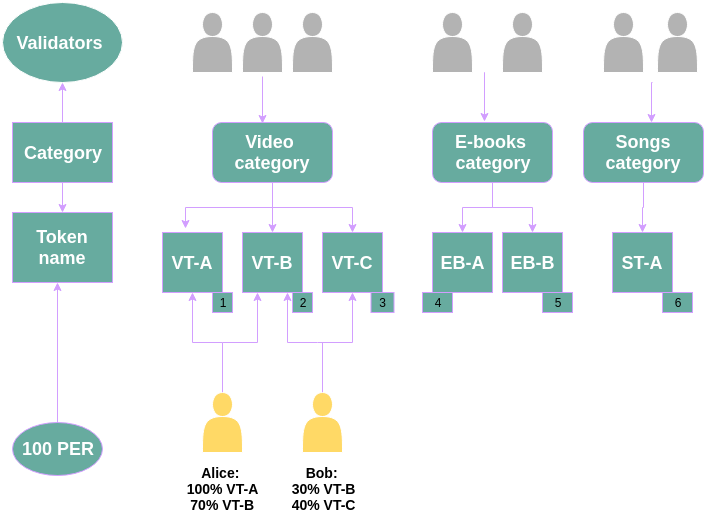

The diagram above was exported from draw.io. Its source (the exported page's mxGraphModel, read from the mxfile embedded in the PNG):
<mxGraphModel dx="1108" dy="1636" grid="1" gridSize="10" guides="1" tooltips="1" connect="1" arrows="1" fold="1" page="1" pageScale="1" pageWidth="827" pageHeight="1169" math="0" shadow="0">
  <root>
    <mxCell id="0" />
    <mxCell id="1" parent="0" />
    <mxCell id="K6k3sTxDKwQNHafdiFpA-6" value="" style="edgeStyle=orthogonalEdgeStyle;rounded=0;orthogonalLoop=1;jettySize=auto;html=1;fillColor=#67AB9F;strokeColor=#D29EFF;" parent="1" source="K6k3sTxDKwQNHafdiFpA-1" target="K6k3sTxDKwQNHafdiFpA-2" edge="1">
      <mxGeometry relative="1" as="geometry" />
    </mxCell>
    <mxCell id="_iBDDzpJjVE7gQGgN4HG-21" value="" style="edgeStyle=orthogonalEdgeStyle;rounded=0;orthogonalLoop=1;jettySize=auto;html=1;strokeColor=#D29EFF;fillColor=#67AB9F;" parent="1" source="K6k3sTxDKwQNHafdiFpA-1" edge="1">
      <mxGeometry relative="1" as="geometry">
        <mxPoint x="70" y="-20" as="targetPoint" />
      </mxGeometry>
    </mxCell>
    <mxCell id="K6k3sTxDKwQNHafdiFpA-1" value="&lt;font color=&quot;#ffffff&quot; style=&quot;font-size: 18px&quot;&gt;&lt;b&gt;Category&lt;/b&gt;&lt;/font&gt;" style="rounded=0;whiteSpace=wrap;html=1;fillColor=#67AB9F;strokeColor=#D29EFF;" parent="1" vertex="1">
      <mxGeometry x="20" y="20" width="100" height="60" as="geometry" />
    </mxCell>
    <mxCell id="K6k3sTxDKwQNHafdiFpA-2" value="&lt;b&gt;&lt;font style=&quot;font-size: 18px&quot; color=&quot;#ffffff&quot;&gt;Token name&lt;/font&gt;&lt;/b&gt;" style="rounded=0;whiteSpace=wrap;html=1;fillColor=#67AB9F;strokeColor=#D29EFF;" parent="1" vertex="1">
      <mxGeometry x="20" y="110" width="100" height="70" as="geometry" />
    </mxCell>
    <mxCell id="K6k3sTxDKwQNHafdiFpA-55" style="edgeStyle=orthogonalEdgeStyle;rounded=0;orthogonalLoop=1;jettySize=auto;html=1;fillColor=#67AB9F;strokeColor=#D29EFF;" parent="1" source="K6k3sTxDKwQNHafdiFpA-3" edge="1">
      <mxGeometry relative="1" as="geometry">
        <mxPoint x="65" y="180" as="targetPoint" />
      </mxGeometry>
    </mxCell>
    <mxCell id="K6k3sTxDKwQNHafdiFpA-3" value="&lt;b&gt;&lt;font style=&quot;font-size: 18px&quot; color=&quot;#ffffff&quot;&gt;100 PER&lt;/font&gt;&lt;/b&gt;" style="ellipse;whiteSpace=wrap;html=1;fillColor=#67AB9F;strokeColor=#D29EFF;" parent="1" vertex="1">
      <mxGeometry x="20" y="320" width="90" height="53" as="geometry" />
    </mxCell>
    <mxCell id="K6k3sTxDKwQNHafdiFpA-18" value="" style="edgeStyle=orthogonalEdgeStyle;rounded=0;orthogonalLoop=1;jettySize=auto;html=1;fillColor=#67AB9F;strokeColor=#D29EFF;" parent="1" source="K6k3sTxDKwQNHafdiFpA-9" target="K6k3sTxDKwQNHafdiFpA-13" edge="1">
      <mxGeometry relative="1" as="geometry" />
    </mxCell>
    <mxCell id="K6k3sTxDKwQNHafdiFpA-19" style="edgeStyle=orthogonalEdgeStyle;rounded=0;orthogonalLoop=1;jettySize=auto;html=1;entryX=0.383;entryY=-0.067;entryDx=0;entryDy=0;entryPerimeter=0;fillColor=#67AB9F;strokeColor=#D29EFF;" parent="1" source="K6k3sTxDKwQNHafdiFpA-9" target="K6k3sTxDKwQNHafdiFpA-12" edge="1">
      <mxGeometry relative="1" as="geometry" />
    </mxCell>
    <mxCell id="K6k3sTxDKwQNHafdiFpA-20" style="edgeStyle=orthogonalEdgeStyle;rounded=0;orthogonalLoop=1;jettySize=auto;html=1;entryX=0.5;entryY=0;entryDx=0;entryDy=0;fillColor=#67AB9F;strokeColor=#D29EFF;" parent="1" source="K6k3sTxDKwQNHafdiFpA-9" target="K6k3sTxDKwQNHafdiFpA-14" edge="1">
      <mxGeometry relative="1" as="geometry" />
    </mxCell>
    <mxCell id="K6k3sTxDKwQNHafdiFpA-9" value="&lt;b&gt;&lt;font style=&quot;font-size: 18px&quot; color=&quot;#ffffff&quot;&gt;Video&amp;nbsp;&lt;br&gt;category&lt;/font&gt;&lt;/b&gt;" style="rounded=1;whiteSpace=wrap;html=1;fillColor=#67AB9F;strokeColor=#D29EFF;" parent="1" vertex="1">
      <mxGeometry x="220" y="20" width="120" height="60" as="geometry" />
    </mxCell>
    <mxCell id="K6k3sTxDKwQNHafdiFpA-21" value="" style="edgeStyle=orthogonalEdgeStyle;rounded=0;orthogonalLoop=1;jettySize=auto;html=1;fillColor=#67AB9F;strokeColor=#D29EFF;" parent="1" source="K6k3sTxDKwQNHafdiFpA-10" target="K6k3sTxDKwQNHafdiFpA-15" edge="1">
      <mxGeometry relative="1" as="geometry" />
    </mxCell>
    <mxCell id="K6k3sTxDKwQNHafdiFpA-22" style="edgeStyle=orthogonalEdgeStyle;rounded=0;orthogonalLoop=1;jettySize=auto;html=1;entryX=0.5;entryY=0;entryDx=0;entryDy=0;fillColor=#67AB9F;strokeColor=#D29EFF;" parent="1" source="K6k3sTxDKwQNHafdiFpA-10" target="K6k3sTxDKwQNHafdiFpA-16" edge="1">
      <mxGeometry relative="1" as="geometry" />
    </mxCell>
    <mxCell id="K6k3sTxDKwQNHafdiFpA-10" value="&lt;b&gt;&lt;font style=&quot;font-size: 18px&quot; color=&quot;#ffffff&quot;&gt;E-books &lt;br&gt;category&lt;/font&gt;&lt;/b&gt;" style="rounded=1;whiteSpace=wrap;html=1;fillColor=#67AB9F;strokeColor=#D29EFF;" parent="1" vertex="1">
      <mxGeometry x="440" y="20" width="120" height="60" as="geometry" />
    </mxCell>
    <mxCell id="K6k3sTxDKwQNHafdiFpA-23" value="" style="edgeStyle=orthogonalEdgeStyle;rounded=0;orthogonalLoop=1;jettySize=auto;html=1;fillColor=#67AB9F;strokeColor=#D29EFF;" parent="1" source="K6k3sTxDKwQNHafdiFpA-11" target="K6k3sTxDKwQNHafdiFpA-17" edge="1">
      <mxGeometry relative="1" as="geometry" />
    </mxCell>
    <mxCell id="K6k3sTxDKwQNHafdiFpA-11" value="&lt;font style=&quot;font-size: 18px&quot; color=&quot;#ffffff&quot;&gt;&lt;b&gt;Songs category&lt;/b&gt;&lt;/font&gt;" style="rounded=1;whiteSpace=wrap;html=1;fillColor=#67AB9F;strokeColor=#D29EFF;" parent="1" vertex="1">
      <mxGeometry x="591" y="20" width="120" height="60" as="geometry" />
    </mxCell>
    <mxCell id="K6k3sTxDKwQNHafdiFpA-12" value="&lt;b&gt;&lt;font style=&quot;font-size: 18px&quot; color=&quot;#ffffff&quot;&gt;VT-A&lt;/font&gt;&lt;/b&gt;" style="whiteSpace=wrap;html=1;aspect=fixed;fillColor=#67AB9F;strokeColor=#D29EFF;" parent="1" vertex="1">
      <mxGeometry x="170" y="130" width="60" height="60" as="geometry" />
    </mxCell>
    <mxCell id="K6k3sTxDKwQNHafdiFpA-13" value="&lt;b&gt;&lt;font style=&quot;font-size: 18px&quot; color=&quot;#ffffff&quot;&gt;VT-B&lt;/font&gt;&lt;/b&gt;" style="whiteSpace=wrap;html=1;aspect=fixed;fillColor=#67AB9F;strokeColor=#D29EFF;" parent="1" vertex="1">
      <mxGeometry x="250" y="130" width="60" height="60" as="geometry" />
    </mxCell>
    <mxCell id="K6k3sTxDKwQNHafdiFpA-14" value="&lt;b&gt;&lt;font style=&quot;font-size: 18px&quot; color=&quot;#ffffff&quot;&gt;VT-C&lt;/font&gt;&lt;/b&gt;" style="whiteSpace=wrap;html=1;aspect=fixed;fillColor=#67AB9F;strokeColor=#D29EFF;" parent="1" vertex="1">
      <mxGeometry x="330" y="130" width="60" height="60" as="geometry" />
    </mxCell>
    <mxCell id="K6k3sTxDKwQNHafdiFpA-15" value="&lt;font style=&quot;font-size: 18px&quot; color=&quot;#ffffff&quot;&gt;&lt;b&gt;EB-A&lt;/b&gt;&lt;/font&gt;" style="whiteSpace=wrap;html=1;aspect=fixed;fillColor=#67AB9F;strokeColor=#D29EFF;" parent="1" vertex="1">
      <mxGeometry x="440" y="130" width="60" height="60" as="geometry" />
    </mxCell>
    <mxCell id="K6k3sTxDKwQNHafdiFpA-16" value="&lt;b&gt;&lt;font style=&quot;font-size: 18px&quot; color=&quot;#ffffff&quot;&gt;EB-B&lt;/font&gt;&lt;/b&gt;" style="whiteSpace=wrap;html=1;aspect=fixed;fillColor=#67AB9F;strokeColor=#D29EFF;" parent="1" vertex="1">
      <mxGeometry x="510" y="130" width="60" height="60" as="geometry" />
    </mxCell>
    <mxCell id="K6k3sTxDKwQNHafdiFpA-17" value="&lt;b style=&quot;font-size: 12px&quot;&gt;&lt;font color=&quot;#ffffff&quot; style=&quot;font-size: 18px&quot;&gt;ST-A&lt;/font&gt;&lt;/b&gt;" style="whiteSpace=wrap;html=1;aspect=fixed;fillColor=#67AB9F;strokeColor=#D29EFF;fontSize=14;" parent="1" vertex="1">
      <mxGeometry x="620" y="130" width="60" height="60" as="geometry" />
    </mxCell>
    <mxCell id="K6k3sTxDKwQNHafdiFpA-28" value="" style="edgeStyle=orthogonalEdgeStyle;rounded=0;orthogonalLoop=1;jettySize=auto;html=1;fillColor=#67AB9F;strokeColor=#D29EFF;" parent="1" target="K6k3sTxDKwQNHafdiFpA-12" edge="1">
      <mxGeometry relative="1" as="geometry">
        <Array as="points">
          <mxPoint x="230" y="240" />
          <mxPoint x="200" y="240" />
        </Array>
        <mxPoint x="230" y="294" as="sourcePoint" />
      </mxGeometry>
    </mxCell>
    <mxCell id="K6k3sTxDKwQNHafdiFpA-36" style="edgeStyle=orthogonalEdgeStyle;rounded=0;orthogonalLoop=1;jettySize=auto;html=1;entryX=0.25;entryY=1;entryDx=0;entryDy=0;fillColor=#67AB9F;strokeColor=#D29EFF;" parent="1" target="K6k3sTxDKwQNHafdiFpA-13" edge="1">
      <mxGeometry relative="1" as="geometry">
        <mxPoint x="230" y="240" as="sourcePoint" />
        <Array as="points">
          <mxPoint x="265" y="240" />
        </Array>
      </mxGeometry>
    </mxCell>
    <mxCell id="K6k3sTxDKwQNHafdiFpA-33" style="edgeStyle=orthogonalEdgeStyle;rounded=0;orthogonalLoop=1;jettySize=auto;html=1;entryX=0.75;entryY=1;entryDx=0;entryDy=0;fillColor=#67AB9F;strokeColor=#D29EFF;" parent="1" target="K6k3sTxDKwQNHafdiFpA-13" edge="1">
      <mxGeometry relative="1" as="geometry">
        <mxPoint x="340" y="240" as="sourcePoint" />
        <Array as="points">
          <mxPoint x="325" y="240" />
          <mxPoint x="295" y="240" />
        </Array>
      </mxGeometry>
    </mxCell>
    <mxCell id="K6k3sTxDKwQNHafdiFpA-34" style="edgeStyle=orthogonalEdgeStyle;rounded=0;orthogonalLoop=1;jettySize=auto;html=1;entryX=0.5;entryY=1;entryDx=0;entryDy=0;fillColor=#67AB9F;strokeColor=#D29EFF;exitX=0.5;exitY=0;exitDx=0;exitDy=0;" parent="1" target="K6k3sTxDKwQNHafdiFpA-14" edge="1">
      <mxGeometry relative="1" as="geometry">
        <mxPoint x="330" y="293" as="sourcePoint" />
        <Array as="points">
          <mxPoint x="330" y="293" />
          <mxPoint x="330" y="240" />
          <mxPoint x="360" y="240" />
        </Array>
      </mxGeometry>
    </mxCell>
    <mxCell id="K6k3sTxDKwQNHafdiFpA-46" value="1" style="text;html=1;strokeColor=#D29EFF;fillColor=#67AB9F;align=center;verticalAlign=middle;whiteSpace=wrap;rounded=0;" parent="1" vertex="1">
      <mxGeometry x="220" y="190" width="20" height="20" as="geometry" />
    </mxCell>
    <mxCell id="K6k3sTxDKwQNHafdiFpA-47" value="2" style="text;html=1;strokeColor=#D29EFF;fillColor=#67AB9F;align=center;verticalAlign=middle;whiteSpace=wrap;rounded=0;" parent="1" vertex="1">
      <mxGeometry x="300" y="190" width="20" height="20" as="geometry" />
    </mxCell>
    <mxCell id="K6k3sTxDKwQNHafdiFpA-48" value="3" style="text;html=1;strokeColor=#D29EFF;fillColor=#67AB9F;align=center;verticalAlign=middle;whiteSpace=wrap;rounded=0;" parent="1" vertex="1">
      <mxGeometry x="378.5" y="190" width="23" height="20" as="geometry" />
    </mxCell>
    <mxCell id="K6k3sTxDKwQNHafdiFpA-49" value="4" style="text;html=1;strokeColor=#D29EFF;fillColor=#67AB9F;align=center;verticalAlign=middle;whiteSpace=wrap;rounded=0;" parent="1" vertex="1">
      <mxGeometry x="430" y="190" width="30" height="20" as="geometry" />
    </mxCell>
    <mxCell id="K6k3sTxDKwQNHafdiFpA-50" value="5" style="text;html=1;strokeColor=#D29EFF;fillColor=#67AB9F;align=center;verticalAlign=middle;whiteSpace=wrap;rounded=0;" parent="1" vertex="1">
      <mxGeometry x="550" y="190" width="30" height="20" as="geometry" />
    </mxCell>
    <mxCell id="K6k3sTxDKwQNHafdiFpA-51" value="6&lt;br&gt;" style="text;html=1;strokeColor=#D29EFF;fillColor=#67AB9F;align=center;verticalAlign=middle;whiteSpace=wrap;rounded=0;" parent="1" vertex="1">
      <mxGeometry x="670" y="190" width="30" height="20" as="geometry" />
    </mxCell>
    <mxCell id="_iBDDzpJjVE7gQGgN4HG-8" value="" style="shape=actor;whiteSpace=wrap;html=1;shadow=0;strokeColor=#FFFFFF;fillColor=#B3B3B3;" parent="1" vertex="1">
      <mxGeometry x="200" y="-90" width="40" height="60" as="geometry" />
    </mxCell>
    <mxCell id="_iBDDzpJjVE7gQGgN4HG-9" value="" style="shape=actor;whiteSpace=wrap;html=1;shadow=0;strokeColor=#FFFFFF;fillColor=#B3B3B3;" parent="1" vertex="1">
      <mxGeometry x="250" y="-90" width="40" height="60" as="geometry" />
    </mxCell>
    <mxCell id="_iBDDzpJjVE7gQGgN4HG-10" value="" style="shape=actor;whiteSpace=wrap;html=1;shadow=0;strokeColor=#FFFFFF;fillColor=#B3B3B3;" parent="1" vertex="1">
      <mxGeometry x="440" y="-90" width="40" height="60" as="geometry" />
    </mxCell>
    <mxCell id="_iBDDzpJjVE7gQGgN4HG-11" value="" style="shape=actor;whiteSpace=wrap;html=1;shadow=0;strokeColor=#FFFFFF;fillColor=#B3B3B3;" parent="1" vertex="1">
      <mxGeometry x="510" y="-90" width="40" height="60" as="geometry" />
    </mxCell>
    <mxCell id="_iBDDzpJjVE7gQGgN4HG-13" value="" style="shape=actor;whiteSpace=wrap;html=1;shadow=0;strokeColor=#FFFFFF;fillColor=#B3B3B3;" parent="1" vertex="1">
      <mxGeometry x="611" y="-90" width="40" height="60" as="geometry" />
    </mxCell>
    <mxCell id="_iBDDzpJjVE7gQGgN4HG-14" value="" style="shape=actor;whiteSpace=wrap;html=1;shadow=0;strokeColor=#FFFFFF;fillColor=#B3B3B3;" parent="1" vertex="1">
      <mxGeometry x="665" y="-90" width="40" height="60" as="geometry" />
    </mxCell>
    <mxCell id="_iBDDzpJjVE7gQGgN4HG-15" value="" style="shape=actor;whiteSpace=wrap;html=1;shadow=0;strokeColor=#FFFFFF;fillColor=#B3B3B3;" parent="1" vertex="1">
      <mxGeometry x="300" y="-90" width="40" height="60" as="geometry" />
    </mxCell>
    <mxCell id="_iBDDzpJjVE7gQGgN4HG-16" style="edgeStyle=orthogonalEdgeStyle;rounded=0;orthogonalLoop=1;jettySize=auto;html=1;entryX=0.417;entryY=0.017;entryDx=0;entryDy=0;entryPerimeter=0;fillColor=#67AB9F;strokeColor=#D29EFF;" parent="1" target="K6k3sTxDKwQNHafdiFpA-9" edge="1">
      <mxGeometry relative="1" as="geometry">
        <mxPoint x="270" y="-26" as="sourcePoint" />
        <mxPoint x="240" y="20" as="targetPoint" />
      </mxGeometry>
    </mxCell>
    <mxCell id="_iBDDzpJjVE7gQGgN4HG-17" style="edgeStyle=orthogonalEdgeStyle;rounded=0;orthogonalLoop=1;jettySize=auto;html=1;entryX=0.433;entryY=-0.017;entryDx=0;entryDy=0;entryPerimeter=0;fillColor=#67AB9F;strokeColor=#D29EFF;" parent="1" target="K6k3sTxDKwQNHafdiFpA-10" edge="1">
      <mxGeometry relative="1" as="geometry">
        <mxPoint x="492" y="-20" as="sourcePoint" />
        <mxPoint x="280" y="31" as="targetPoint" />
        <Array as="points">
          <mxPoint x="492" y="-30" />
          <mxPoint x="492" y="-30" />
        </Array>
      </mxGeometry>
    </mxCell>
    <mxCell id="_iBDDzpJjVE7gQGgN4HG-19" style="edgeStyle=orthogonalEdgeStyle;rounded=0;orthogonalLoop=1;jettySize=auto;html=1;entryX=0.567;entryY=0;entryDx=0;entryDy=0;entryPerimeter=0;fillColor=#67AB9F;strokeColor=#D29EFF;" parent="1" target="K6k3sTxDKwQNHafdiFpA-11" edge="1">
      <mxGeometry relative="1" as="geometry">
        <mxPoint x="660" y="-20" as="sourcePoint" />
        <mxPoint x="502" y="29" as="targetPoint" />
        <Array as="points">
          <mxPoint x="659" y="-20" />
        </Array>
      </mxGeometry>
    </mxCell>
    <mxCell id="_iBDDzpJjVE7gQGgN4HG-23" value="&lt;b style=&quot;color: rgb(255 , 255 , 255) ; font-size: 18px ; white-space: normal&quot;&gt;Validators&amp;nbsp;&lt;/b&gt;" style="ellipse;whiteSpace=wrap;html=1;shadow=0;strokeColor=#FFFFFF;fillColor=#67AB9F;" parent="1" vertex="1">
      <mxGeometry x="10" y="-100" width="120" height="80" as="geometry" />
    </mxCell>
    <mxCell id="_iBDDzpJjVE7gQGgN4HG-25" value="" style="shape=actor;whiteSpace=wrap;html=1;shadow=0;strokeColor=#FFFFFF;fillColor=#FFD966;" parent="1" vertex="1">
      <mxGeometry x="210" y="290" width="40" height="60" as="geometry" />
    </mxCell>
    <mxCell id="_iBDDzpJjVE7gQGgN4HG-26" value="&lt;b&gt;&lt;font style=&quot;font-size: 14px&quot;&gt;Alice:&amp;nbsp;&lt;br&gt;&amp;nbsp; &amp;nbsp;100% VT-A&amp;nbsp; &amp;nbsp;&lt;br&gt;&amp;nbsp; &amp;nbsp;70% VT-B&amp;nbsp; &amp;nbsp;&lt;/font&gt;&lt;/b&gt;" style="text;html=1;resizable=0;points=[];autosize=1;align=center;verticalAlign=top;spacingTop=-4;fillColor=none;" parent="1" vertex="1">
      <mxGeometry x="175" y="360" width="110" height="50" as="geometry" />
    </mxCell>
    <mxCell id="_iBDDzpJjVE7gQGgN4HG-27" value="&lt;b&gt;&lt;font style=&quot;font-size: 14px&quot;&gt;Bob:&amp;nbsp;&lt;br&gt;&amp;nbsp; 30% VT-B&amp;nbsp;&amp;nbsp;&lt;br&gt;&amp;nbsp; &amp;nbsp;40% VT-C&amp;nbsp; &amp;nbsp;&lt;/font&gt;&lt;/b&gt;" style="text;html=1;resizable=0;points=[];autosize=1;align=center;verticalAlign=top;spacingTop=-4;fillColor=none;" parent="1" vertex="1">
      <mxGeometry x="281" y="360" width="100" height="50" as="geometry" />
    </mxCell>
    <mxCell id="_iBDDzpJjVE7gQGgN4HG-28" value="" style="shape=actor;whiteSpace=wrap;html=1;shadow=0;strokeColor=#FFFFFF;fillColor=#FFD966;" parent="1" vertex="1">
      <mxGeometry x="310" y="290" width="40" height="60" as="geometry" />
    </mxCell>
  </root>
</mxGraphModel>